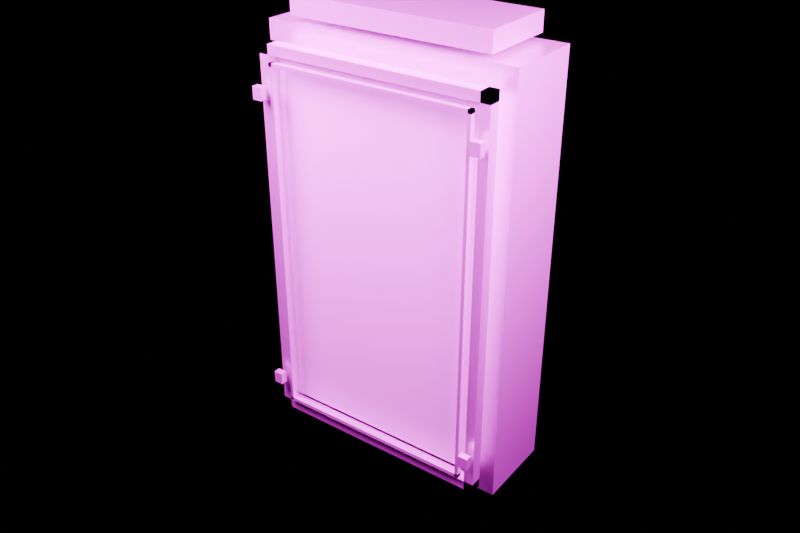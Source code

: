 # Source: marquee_panel.blend  (saved by Blender 5.2.45; exported with 4.5.12 LTS)
import bpy
from mathutils import Matrix  # noqa: F401  (used for matrix-valued properties, if any)

bpy.ops.wm.read_factory_settings(use_empty=True)
scene = bpy.context.scene
scene.name = 'Component_marquee_panel'

# ---- collections
col_component_marquee_panel = bpy.data.collections.new('Component_marquee_panel'); scene.collection.children.link(col_component_marquee_panel)
col_90 = bpy.data.collections.new('90_预览灯光相机'); scene.collection.children.link(col_90)

# ---- images (referenced by path relative to the original .blend; pixels are not part of the script)
import os
ASSET_DIR = os.environ.get("B2B_ASSET_DIR", "")  # directory of the original .blend (textures are referenced by path, not embedded)
HERE = os.path.dirname(os.path.abspath(__file__))  # packed textures are extracted next to this script under _unpacked/

def load_image(name, relpath, width, height, colorspace="sRGB"):
    """Load a texture the original file referenced (path relative to the .blend, or extracted next to this script)."""
    p = next((c for c in (os.path.join(HERE, relpath), os.path.join(ASSET_DIR, relpath)) if relpath and os.path.exists(c)), "")
    if p:
        img = bpy.data.images.load(p, check_existing=True)
        img.name = name
    else:  # same state as the original file: an image datablock whose file is absent (Cycles renders it pink)
        img = bpy.data.images.new(name, width, height)
        img.source = "FILE"
        img.filepath = "//" + (relpath or name)
    img.colorspace_settings.name = colorspace
    return img
img_td_shared_palette_001 = load_image('TD_Shared_Palette.001', 'tower_district_palette.png', 1024, 1024, 'sRGB')

# ---- materials (node trees are filled in below, after node groups)
mat_td_metal = bpy.data.materials.new('TD_Metal')
mat_td_matte = bpy.data.materials.new('TD_Matte')

# ---- material node trees
mat_td_metal.use_nodes = True; mat_td_metal.node_tree.nodes.clear()
_N = mat_td_metal.node_tree.nodes; _L = mat_td_metal.node_tree.links
n0 = _N.new('ShaderNodeBsdfPrincipled'); n0.name = 'Principled BSDF'; n0.location = (-200, 100)
n0.inputs[1].default_value = 0.61
n0.inputs[2].default_value = 0.37
n0.inputs[10].default_value = 0.005
n0.inputs[19].default_value = 0.15
n1 = _N.new('ShaderNodeOutputMaterial'); n1.name = 'Material Output'; n1.location = (200, 100)
n2 = _N.new('ShaderNodeTexImage'); n2.name = 'Image Texture'; n2.location = (0, 0)
n2.image = img_td_shared_palette_001
n2.interpolation = 'Closest'
n3 = _N.new('ShaderNodeUVMap'); n3.name = 'UV Map'; n3.location = (0, 0)
n3.width = 160
n3.uv_map = 'PaletteUV'
n4 = _N.new('ShaderNodeAttribute'); n4.name = 'Attribute'; n4.location = (0, 0)
n4.label = '每实例色盘偏移 / no geometry duplication'
n4.attribute_type = 'INSTANCER'
n4.attribute_name = 'palette_shift'
n5 = _N.new('ShaderNodeAttribute'); n5.name = 'Attribute.001'; n5.location = (0, 0)
n5.attribute_name = 'PaletteVariantMask'
n6 = _N.new('ShaderNodeVectorMath'); n6.name = 'Vector Math'; n6.location = (0, 0)
n6.operation = 'SCALE'
n7 = _N.new('ShaderNodeVectorMath'); n7.name = 'Vector Math.001'; n7.location = (0, 0)
_L.new(n0.outputs[0], n1.inputs[0])
_L.new(n2.outputs[0], n0.inputs[0])
_L.new(n4.outputs[1], n6.inputs[0])
_L.new(n5.outputs[2], n6.inputs[3])
_L.new(n3.outputs[0], n7.inputs[0])
_L.new(n6.outputs[0], n7.inputs[1])
_L.new(n7.outputs[0], n2.inputs[0])
n1.is_active_output = True
mat_td_matte.use_nodes = True; mat_td_matte.node_tree.nodes.clear()
_N = mat_td_matte.node_tree.nodes; _L = mat_td_matte.node_tree.links
n0 = _N.new('ShaderNodeBsdfPrincipled'); n0.name = 'Principled BSDF'; n0.location = (-200, 100)
n0.inputs[1].default_value = 0.03
n0.inputs[2].default_value = 0.76
n0.inputs[10].default_value = 0.005
n1 = _N.new('ShaderNodeOutputMaterial'); n1.name = 'Material Output'; n1.location = (200, 100)
n2 = _N.new('ShaderNodeTexImage'); n2.name = 'Image Texture'; n2.location = (0, 0)
n2.image = img_td_shared_palette_001
n2.interpolation = 'Closest'
n3 = _N.new('ShaderNodeUVMap'); n3.name = 'UV Map'; n3.location = (0, 0)
n3.width = 160
n3.uv_map = 'PaletteUV'
n4 = _N.new('ShaderNodeAttribute'); n4.name = 'Attribute'; n4.location = (0, 0)
n4.label = '每实例色盘偏移 / no geometry duplication'
n4.attribute_type = 'INSTANCER'
n4.attribute_name = 'palette_shift'
n5 = _N.new('ShaderNodeAttribute'); n5.name = 'Attribute.001'; n5.location = (0, 0)
n5.attribute_name = 'PaletteVariantMask'
n6 = _N.new('ShaderNodeVectorMath'); n6.name = 'Vector Math'; n6.location = (0, 0)
n6.operation = 'SCALE'
n7 = _N.new('ShaderNodeVectorMath'); n7.name = 'Vector Math.001'; n7.location = (0, 0)
_L.new(n0.outputs[0], n1.inputs[0])
_L.new(n2.outputs[0], n0.inputs[0])
_L.new(n4.outputs[1], n6.inputs[0])
_L.new(n5.outputs[2], n6.inputs[3])
_L.new(n3.outputs[0], n7.inputs[0])
_L.new(n6.outputs[0], n7.inputs[1])
_L.new(n7.outputs[0], n2.inputs[0])
n1.is_active_output = True

# ---- cameras
cam_previewcamera = bpy.data.cameras.new('PreviewCamera')
cam_previewcamera.lens = 42.0

# ---- lights
light_preview_key = bpy.data.lights.new('Preview_key', 'AREA')
light_preview_key.energy = 1181.0
light_preview_key.shape = 'RECTANGLE'
light_preview_key.size = 2.282
light_preview_key.size_y = 2.282
light_preview_fill = bpy.data.lights.new('Preview_fill', 'AREA')
light_preview_fill.energy = 590.4
light_preview_fill.shape = 'RECTANGLE'
light_preview_fill.size = 2.282
light_preview_fill.size_y = 2.282

# ---- meshes
me_marquee_panel = bpy.data.meshes.new('marquee_panel_主体')
me_marquee_panel.from_pydata([(-0.93, -0.1675, 0.0), (-0.93, -0.1675, 3.08), (-0.93, 0.4325, 0.0), (-0.93, 0.4325, 3.08), (0.93, -0.1675, 0.0), (0.93, -0.1675, 3.08), (0.93, 0.4325, 0.0), (0.93, 0.4325, 3.08), (-0.8, -0.2575, 0.205), (-0.8, -0.2575, 2.875), (-0.8, -0.1775, 0.205), (-0.8, -0.1775, 2.875), (0.8, -0.2575, 0.205), (0.8, -0.2575, 2.875), (0.8, -0.1775, 0.205), (0.8, -0.1775, 2.875), (-0.865, -0.3425, 0.11), (-0.865, -0.3425, 2.97), (-0.865, -0.2525, 0.11), (-0.865, -0.2525, 2.97), (-0.795, -0.3425, 0.11), (-0.795, -0.3425, 2.97), (-0.795, -0.2525, 0.11), (-0.795, -0.2525, 2.97), (0.795, -0.3425, 0.11), (0.795, -0.3425, 2.97), (0.795, -0.2525, 0.11), (0.795, -0.2525, 2.97), (0.865, -0.3425, 0.11), (0.865, -0.3425, 2.97), (0.865, -0.2525, 0.11), (0.865, -0.2525, 2.97), (-0.865, -0.3425, 0.11), (-0.865, -0.3425, 0.18), (-0.865, -0.2525, 0.11), (-0.865, -0.2525, 0.18), (0.865, -0.3425, 0.11), (0.865, -0.3425, 0.18), (0.865, -0.2525, 0.11), (0.865, -0.2525, 0.18), (-0.865, -0.3425, 2.9), (-0.865, -0.3425, 2.97), (-0.865, -0.2525, 2.9), (-0.865, -0.2525, 2.97), (0.865, -0.3425, 2.9), (0.865, -0.3425, 2.97), (0.865, -0.2525, 2.9), (0.865, -0.2525, 2.97), (-0.7625, -0.3775, 0.2175), (-0.7625, -0.3775, 2.862), (-0.7625, -0.3375, 0.2175), (-0.7625, -0.3375, 2.862), (-0.7375, -0.3775, 0.2175), (-0.7375, -0.3775, 2.862), (-0.7375, -0.3375, 0.2175), (-0.7375, -0.3375, 2.862), (0.7375, -0.3775, 0.2175), (0.7375, -0.3775, 2.862), (0.7375, -0.3375, 0.2175), (0.7375, -0.3375, 2.862), (0.7625, -0.3775, 0.2175), (0.7625, -0.3775, 2.862), (0.7625, -0.3375, 0.2175), (0.7625, -0.3375, 2.862), (-0.7625, -0.3775, 0.2175), (-0.7625, -0.3775, 0.2425), (-0.7625, -0.3375, 0.2175), (-0.7625, -0.3375, 0.2425), (0.7625, -0.3775, 0.2175), (0.7625, -0.3775, 0.2425), (0.7625, -0.3375, 0.2175), (0.7625, -0.3375, 0.2425), (-0.7625, -0.3775, 2.837), (-0.7625, -0.3775, 2.862), (-0.7625, -0.3375, 2.837), (-0.7625, -0.3375, 2.862), (0.7625, -0.3775, 2.837), (0.7625, -0.3775, 2.862), (0.7625, -0.3375, 2.837), (0.7625, -0.3375, 2.862), (-0.865, -0.4325, 0.375), (-0.865, -0.4325, 0.465), (-0.865, -0.3825, 0.375), (-0.865, -0.3825, 0.465), (-0.795, -0.4325, 0.375), (-0.795, -0.4325, 0.465), (-0.795, -0.3825, 0.375), (-0.795, -0.3825, 0.465), (-0.865, -0.4325, 2.615), (-0.865, -0.4325, 2.705), (-0.865, -0.3825, 2.615), (-0.865, -0.3825, 2.705), (-0.795, -0.4325, 2.615), (-0.795, -0.4325, 2.705), (-0.795, -0.3825, 2.615), (-0.795, -0.3825, 2.705), (0.795, -0.4325, 0.375), (0.795, -0.4325, 0.465), (0.795, -0.3825, 0.375), (0.795, -0.3825, 0.465), (0.865, -0.4325, 0.375), (0.865, -0.4325, 0.465), (0.865, -0.3825, 0.375), (0.865, -0.3825, 0.465), (0.795, -0.4325, 2.615), (0.795, -0.4325, 2.705), (0.795, -0.3825, 2.615), (0.795, -0.3825, 2.705), (0.865, -0.4325, 2.615), (0.865, -0.4325, 2.705), (0.865, -0.3825, 2.615), (0.865, -0.3825, 2.705), (-0.75, -0.1575, 3.12), (-0.75, -0.1575, 3.26), (-0.75, 0.4225, 3.12), (-0.75, 0.4225, 3.26), (0.75, -0.1575, 3.12), (0.75, -0.1575, 3.26), (0.75, 0.4225, 3.12), (0.75, 0.4225, 3.26)], [], [(0, 2, 6, 4), (1, 5, 7, 3), (0, 4, 5, 1), (2, 3, 7, 6), (0, 1, 3, 2), (4, 6, 7, 5), (8, 10, 14, 12), (9, 13, 15, 11), (8, 12, 13, 9), (10, 11, 15, 14), (8, 9, 11, 10), (12, 14, 15, 13), (16, 18, 22, 20), (17, 21, 23, 19), (16, 20, 21, 17), (18, 19, 23, 22), (16, 17, 19, 18), (20, 22, 23, 21), (24, 26, 30, 28), (25, 29, 31, 27), (24, 28, 29, 25), (26, 27, 31, 30), (24, 25, 27, 26), (28, 30, 31, 29), (32, 34, 38, 36), (33, 37, 39, 35), (32, 36, 37, 33), (34, 35, 39, 38), (32, 33, 35, 34), (36, 38, 39, 37), (40, 42, 46, 44), (41, 45, 47, 43), (40, 44, 45, 41), (42, 43, 47, 46), (40, 41, 43, 42), (44, 46, 47, 45), (48, 50, 54, 52), (49, 53, 55, 51), (48, 52, 53, 49), (50, 51, 55, 54), (48, 49, 51, 50), (52, 54, 55, 53), (56, 58, 62, 60), (57, 61, 63, 59), (56, 60, 61, 57), (58, 59, 63, 62), (56, 57, 59, 58), (60, 62, 63, 61), (64, 66, 70, 68), (65, 69, 71, 67), (64, 68, 69, 65), (66, 67, 71, 70), (64, 65, 67, 66), (68, 70, 71, 69), (72, 74, 78, 76), (73, 77, 79, 75), (72, 76, 77, 73), (74, 75, 79, 78), (72, 73, 75, 74), (76, 78, 79, 77), (80, 82, 86, 84), (81, 85, 87, 83), (80, 84, 85, 81), (82, 83, 87, 86), (80, 81, 83, 82), (84, 86, 87, 85), (88, 90, 94, 92), (89, 93, 95, 91), (88, 92, 93, 89), (90, 91, 95, 94), (88, 89, 91, 90), (92, 94, 95, 93), (96, 98, 102, 100), (97, 101, 103, 99), (96, 100, 101, 97), (98, 99, 103, 102), (96, 97, 99, 98), (100, 102, 103, 101), (104, 106, 110, 108), (105, 109, 111, 107), (104, 108, 109, 105), (106, 107, 111, 110), (104, 105, 107, 106), (108, 110, 111, 109), (112, 114, 118, 116), (113, 117, 119, 115), (112, 116, 117, 113), (114, 115, 119, 118), (112, 113, 115, 114), (116, 118, 119, 117)])
me_marquee_panel.polygons.foreach_set('material_index', [0, 0, 0, 0, 0, 0, 1, 1, 1, 1, 1, 1, 0, 0, 0, 0, 0, 0, 0, 0, 0, 0, 0, 0, 0, 0, 0, 0, 0, 0, 0, 0, 0, 0, 0, 0, 0, 0, 0, 0, 0, 0, 0, 0, 0, 0, 0, 0, 0, 0, 0, 0, 0, 0, 0, 0, 0, 0, 0, 0, 0, 0, 0, 0, 0, 0, 0, 0, 0, 0, 0, 0, 0, 0, 0, 0, 0, 0, 0, 0, 0, 0, 0, 0, 0, 0, 0, 0, 0, 0])
_uv = me_marquee_panel.uv_layers.new(name='PaletteUV')
_uv.uv.foreach_set('vector', [0.01325, 0.07575, 0.01325, 0.1117, 0.04925, 0.1117, 0.04925, 0.07575, 0.01325, 0.07575, 0.01325, 0.1117, 0.04925, 0.1117, 0.04925, 0.07575, 0.01325, 0.07575, 0.01325, 0.1117, 0.04925, 0.1117, 0.04925, 0.07575, 0.01325, 0.07575, 0.01325, 0.1117, 0.04925, 0.1117, 0.04925, 0.07575, 0.01325, 0.07575, 0.01325, 0.1117, 0.04925, 0.1117, 0.04925, 0.07575, 0.01325, 0.07575, 0.01325, 0.1117, 0.04925, 0.1117, 0.04925, 0.07575, 0.2007, 0.01325, 0.2007, 0.04925, 0.2368, 0.04925, 0.2368, 0.01325, 0.2007, 0.01325, 0.2007, 0.04925, 0.2368, 0.04925, 0.2368, 0.01325, 0.2007, 0.01325, 0.2007, 0.04925, 0.2368, 0.04925, 0.2368, 0.01325, 0.2007, 0.01325, 0.2007, 0.04925, 0.2368, 0.04925, 0.2368, 0.01325, 0.2007, 0.01325, 0.2007, 0.04925, 0.2368, 0.04925, 0.2368, 0.01325, 0.2007, 0.01325, 0.2007, 0.04925, 0.2368, 0.04925, 0.2368, 0.01325, 0.2007, 0.07575, 0.2007, 0.1117, 0.2368, 0.1117, 0.2368, 0.07575, 0.2007, 0.07575, 0.2007, 0.1117, 0.2368, 0.1117, 0.2368, 0.07575, 0.2007, 0.07575, 0.2007, 0.1117, 0.2368, 0.1117, 0.2368, 0.07575, 0.2007, 0.07575, 0.2007, 0.1117, 0.2368, 0.1117, 0.2368, 0.07575, 0.2007, 0.07575, 0.2007, 0.1117, 0.2368, 0.1117, 0.2368, 0.07575, 0.2007, 0.07575, 0.2007, 0.1117, 0.2368, 0.1117, 0.2368, 0.07575, 0.2007, 0.07575, 0.2007, 0.1117, 0.2368, 0.1117, 0.2368, 0.07575, 0.2007, 0.07575, 0.2007, 0.1117, 0.2368, 0.1117, 0.2368, 0.07575, 0.2007, 0.07575, 0.2007, 0.1117, 0.2368, 0.1117, 0.2368, 0.07575, 0.2007, 0.07575, 0.2007, 0.1117, 0.2368, 0.1117, 0.2368, 0.07575, 0.2007, 0.07575, 0.2007, 0.1117, 0.2368, 0.1117, 0.2368, 0.07575, 0.2007, 0.07575, 0.2007, 0.1117, 0.2368, 0.1117, 0.2368, 0.07575, 0.2007, 0.07575, 0.2007, 0.1117, 0.2368, 0.1117, 0.2368, 0.07575, 0.2007, 0.07575, 0.2007, 0.1117, 0.2368, 0.1117, 0.2368, 0.07575, 0.2007, 0.07575, 0.2007, 0.1117, 0.2368, 0.1117, 0.2368, 0.07575, 0.2007, 0.07575, 0.2007, 0.1117, 0.2368, 0.1117, 0.2368, 0.07575, 0.2007, 0.07575, 0.2007, 0.1117, 0.2368, 0.1117, 0.2368, 0.07575, 0.2007, 0.07575, 0.2007, 0.1117, 0.2368, 0.1117, 0.2368, 0.07575, 0.2007, 0.07575, 0.2007, 0.1117, 0.2368, 0.1117, 0.2368, 0.07575, 0.2007, 0.07575, 0.2007, 0.1117, 0.2368, 0.1117, 0.2368, 0.07575, 0.2007, 0.07575, 0.2007, 0.1117, 0.2368, 0.1117, 0.2368, 0.07575, 0.2007, 0.07575, 0.2007, 0.1117, 0.2368, 0.1117, 0.2368, 0.07575, 0.2007, 0.07575, 0.2007, 0.1117, 0.2368, 0.1117, 0.2368, 0.07575, 0.2007, 0.07575, 0.2007, 0.1117, 0.2368, 0.1117, 0.2368, 0.07575, 0.3257, 0.01325, 0.3257, 0.04925, 0.3618, 0.04925, 0.3618, 0.01325, 0.3257, 0.01325, 0.3257, 0.04925, 0.3618, 0.04925, 0.3618, 0.01325, 0.3257, 0.01325, 0.3257, 0.04925, 0.3618, 0.04925, 0.3618, 0.01325, 0.3257, 0.01325, 0.3257, 0.04925, 0.3618, 0.04925, 0.3618, 0.01325, 0.3257, 0.01325, 0.3257, 0.04925, 0.3618, 0.04925, 0.3618, 0.01325, 0.3257, 0.01325, 0.3257, 0.04925, 0.3618, 0.04925, 0.3618, 0.01325, 0.3257, 0.01325, 0.3257, 0.04925, 0.3618, 0.04925, 0.3618, 0.01325, 0.3257, 0.01325, 0.3257, 0.04925, 0.3618, 0.04925, 0.3618, 0.01325, 0.3257, 0.01325, 0.3257, 0.04925, 0.3618, 0.04925, 0.3618, 0.01325, 0.3257, 0.01325, 0.3257, 0.04925, 0.3618, 0.04925, 0.3618, 0.01325, 0.3257, 0.01325, 0.3257, 0.04925, 0.3618, 0.04925, 0.3618, 0.01325, 0.3257, 0.01325, 0.3257, 0.04925, 0.3618, 0.04925, 0.3618, 0.01325, 0.3257, 0.01325, 0.3257, 0.04925, 0.3618, 0.04925, 0.3618, 0.01325, 0.3257, 0.01325, 0.3257, 0.04925, 0.3618, 0.04925, 0.3618, 0.01325, 0.3257, 0.01325, 0.3257, 0.04925, 0.3618, 0.04925, 0.3618, 0.01325, 0.3257, 0.01325, 0.3257, 0.04925, 0.3618, 0.04925, 0.3618, 0.01325, 0.3257, 0.01325, 0.3257, 0.04925, 0.3618, 0.04925, 0.3618, 0.01325, 0.3257, 0.01325, 0.3257, 0.04925, 0.3618, 0.04925, 0.3618, 0.01325, 0.3257, 0.01325, 0.3257, 0.04925, 0.3618, 0.04925, 0.3618, 0.01325, 0.3257, 0.01325, 0.3257, 0.04925, 0.3618, 0.04925, 0.3618, 0.01325, 0.3257, 0.01325, 0.3257, 0.04925, 0.3618, 0.04925, 0.3618, 0.01325, 0.3257, 0.01325, 0.3257, 0.04925, 0.3618, 0.04925, 0.3618, 0.01325, 0.3257, 0.01325, 0.3257, 0.04925, 0.3618, 0.04925, 0.3618, 0.01325, 0.3257, 0.01325, 0.3257, 0.04925, 0.3618, 0.04925, 0.3618, 0.01325, 0.2632, 0.07575, 0.2632, 0.1117, 0.2993, 0.1117, 0.2993, 0.07575, 0.2632, 0.07575, 0.2632, 0.1117, 0.2993, 0.1117, 0.2993, 0.07575, 0.2632, 0.07575, 0.2632, 0.1117, 0.2993, 0.1117, 0.2993, 0.07575, 0.2632, 0.07575, 0.2632, 0.1117, 0.2993, 0.1117, 0.2993, 0.07575, 0.2632, 0.07575, 0.2632, 0.1117, 0.2993, 0.1117, 0.2993, 0.07575, 0.2632, 0.07575, 0.2632, 0.1117, 0.2993, 0.1117, 0.2993, 0.07575, 0.2632, 0.07575, 0.2632, 0.1117, 0.2993, 0.1117, 0.2993, 0.07575, 0.2632, 0.07575, 0.2632, 0.1117, 0.2993, 0.1117, 0.2993, 0.07575, 0.2632, 0.07575, 0.2632, 0.1117, 0.2993, 0.1117, 0.2993, 0.07575, 0.2632, 0.07575, 0.2632, 0.1117, 0.2993, 0.1117, 0.2993, 0.07575, 0.2632, 0.07575, 0.2632, 0.1117, 0.2993, 0.1117, 0.2993, 0.07575, 0.2632, 0.07575, 0.2632, 0.1117, 0.2993, 0.1117, 0.2993, 0.07575, 0.2632, 0.07575, 0.2632, 0.1117, 0.2993, 0.1117, 0.2993, 0.07575, 0.2632, 0.07575, 0.2632, 0.1117, 0.2993, 0.1117, 0.2993, 0.07575, 0.2632, 0.07575, 0.2632, 0.1117, 0.2993, 0.1117, 0.2993, 0.07575, 0.2632, 0.07575, 0.2632, 0.1117, 0.2993, 0.1117, 0.2993, 0.07575, 0.2632, 0.07575, 0.2632, 0.1117, 0.2993, 0.1117, 0.2993, 0.07575, 0.2632, 0.07575, 0.2632, 0.1117, 0.2993, 0.1117, 0.2993, 0.07575, 0.2632, 0.07575, 0.2632, 0.1117, 0.2993, 0.1117, 0.2993, 0.07575, 0.2632, 0.07575, 0.2632, 0.1117, 0.2993, 0.1117, 0.2993, 0.07575, 0.2632, 0.07575, 0.2632, 0.1117, 0.2993, 0.1117, 0.2993, 0.07575, 0.2632, 0.07575, 0.2632, 0.1117, 0.2993, 0.1117, 0.2993, 0.07575, 0.2632, 0.07575, 0.2632, 0.1117, 0.2993, 0.1117, 0.2993, 0.07575, 0.2632, 0.07575, 0.2632, 0.1117, 0.2993, 0.1117, 0.2993, 0.07575, 0.2632, 0.01325, 0.2632, 0.04925, 0.2993, 0.04925, 0.2993, 0.01325, 0.2632, 0.01325, 0.2632, 0.04925, 0.2993, 0.04925, 0.2993, 0.01325, 0.2632, 0.01325, 0.2632, 0.04925, 0.2993, 0.04925, 0.2993, 0.01325, 0.2632, 0.01325, 0.2632, 0.04925, 0.2993, 0.04925, 0.2993, 0.01325, 0.2632, 0.01325, 0.2632, 0.04925, 0.2993, 0.04925, 0.2993, 0.01325, 0.2632, 0.01325, 0.2632, 0.04925, 0.2993, 0.04925, 0.2993, 0.01325])
me_marquee_panel.materials.append(mat_td_metal)
me_marquee_panel.materials.append(mat_td_matte)
me_marquee_panel.update()

# ---- objects
ob_root_marquee_panel = bpy.data.objects.new('ROOT_marquee_panel', None)
ob_marquee_panel = bpy.data.objects.new('marquee_panel_主体', me_marquee_panel)
ob_previewcamera = bpy.data.objects.new('PreviewCamera', cam_previewcamera)
ob_preview_key = bpy.data.objects.new('Preview_key', light_preview_key)
ob_preview_fill = bpy.data.objects.new('Preview_fill', light_preview_fill)

# ---- transforms, parenting, visibility, modifiers, constraints
ob_root_marquee_panel.location = (0.0, 0.0, 0.0)
ob_marquee_panel.parent = ob_root_marquee_panel
ob_marquee_panel.location = (0.0, 0.0, 0.0)
ob_previewcamera.location = (3.347, -4.586, 4.586)
ob_previewcamera.rotation_euler = (1.068, 3.1e-08, 0.6305)
ob_preview_key.location = (-1.63, -1.956, 4.727)
ob_preview_key.rotation_euler = (0.6631, 6.573e-09, -0.6947)
ob_preview_fill.location = (2.282, -0.326, 3.423)
ob_preview_fill.rotation_euler = (0.8672, 7.217e-08, 1.429)

# ---- collection membership
col_component_marquee_panel.objects.link(ob_root_marquee_panel)
col_component_marquee_panel.objects.link(ob_marquee_panel)
col_90.objects.link(ob_previewcamera)
col_90.objects.link(ob_preview_key)
col_90.objects.link(ob_preview_fill)

# ---- scene / render settings (as saved in the file)
scene.camera = ob_previewcamera
scene.frame_start = 1; scene.frame_end = 240; scene.frame_set(1)
scene.render.engine = 'BLENDER_EEVEE_NEXT'
scene.render.resolution_x = 768
scene.render.resolution_y = 512
scene.render.bake_bias = 0.0
scene.render.bake_samples = 0
scene.render.compositor_device = 'GPU'
scene.eevee.taa_render_samples = 16
scene.eevee.use_volume_custom_range = False
scene.eevee.fast_gi_thickness_near = 0.1
scene.eevee.fast_gi_thickness_far = 0.0
scene.eevee.ray_tracing_options.screen_trace_thickness = 0.1
bpy.context.view_layer.update()
